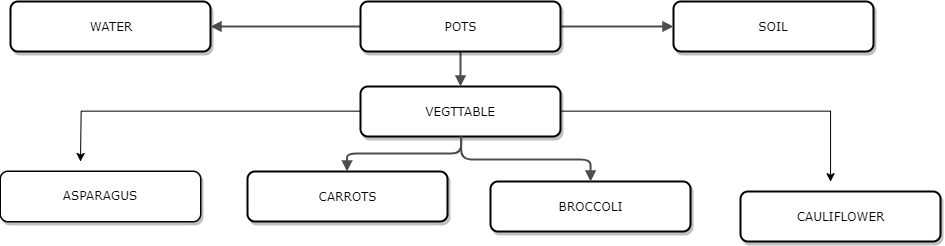

The diagram above was exported from draw.io. Its source (the exported page's mxGraphModel, read from the mxfile embedded in the PNG):
<mxGraphModel dx="1207" dy="488" grid="1" gridSize="10" guides="1" tooltips="1" connect="1" arrows="1" fold="1" page="1" pageScale="1" pageWidth="1100" pageHeight="850" background="#ffffff" math="0" shadow="0">
  <root>
    <mxCell id="0" />
    <mxCell id="1" parent="0" />
    <mxCell id="6257edae8c83ed4a-5" value="" style="group" parent="1" vertex="1" connectable="0">
      <mxGeometry x="120" y="300" width="200" height="50" as="geometry" />
    </mxCell>
    <mxCell id="6257edae8c83ed4a-6" value="WATER" style="whiteSpace=wrap;html=1;rounded=1;shadow=1;comic=0;strokeWidth=2;fillColor=#ffffff;fontFamily=Verdana;align=center;" parent="6257edae8c83ed4a-5" vertex="1">
      <mxGeometry width="200" height="50" as="geometry" />
    </mxCell>
    <mxCell id="6257edae8c83ed4a-8" value="" style="group" parent="1" vertex="1" connectable="0">
      <mxGeometry x="470" y="385" width="210" height="60" as="geometry" />
    </mxCell>
    <mxCell id="6257edae8c83ed4a-9" value="VEGTTABLE" style="whiteSpace=wrap;html=1;rounded=1;shadow=1;comic=0;strokeWidth=2;fillColor=#ffffff;fontFamily=Verdana;align=center;" parent="6257edae8c83ed4a-8" vertex="1">
      <mxGeometry width="200" height="50" as="geometry" />
    </mxCell>
    <mxCell id="6257edae8c83ed4a-11" value="" style="group;strokeWidth=1;" parent="1" vertex="1" connectable="0">
      <mxGeometry x="760" y="300" width="200" height="50" as="geometry" />
    </mxCell>
    <mxCell id="6257edae8c83ed4a-12" value="SOIL" style="whiteSpace=wrap;html=1;rounded=1;shadow=1;comic=0;strokeWidth=2;fillColor=#ffffff;fontFamily=Verdana;align=center;" parent="6257edae8c83ed4a-11" vertex="1">
      <mxGeometry x="23" width="200" height="50" as="geometry" />
    </mxCell>
    <mxCell id="6257edae8c83ed4a-14" value="CARROTS" style="group" parent="1" vertex="1" connectable="0">
      <mxGeometry x="357" y="470" width="200" height="50" as="geometry" />
    </mxCell>
    <mxCell id="6257edae8c83ed4a-15" value="CARROTS" style="whiteSpace=wrap;html=1;rounded=1;shadow=1;comic=0;strokeWidth=2;fillColor=#ffffff;fontFamily=Verdana;align=center;" parent="6257edae8c83ed4a-14" vertex="1">
      <mxGeometry width="200" height="50" as="geometry" />
    </mxCell>
    <mxCell id="6257edae8c83ed4a-20" value="" style="group" parent="1" vertex="1" connectable="0">
      <mxGeometry x="600" y="480" width="200" height="50" as="geometry" />
    </mxCell>
    <mxCell id="6257edae8c83ed4a-21" value="BROCCOLI" style="whiteSpace=wrap;html=1;rounded=1;shadow=1;comic=0;strokeWidth=2;fillColor=#ffffff;fontFamily=Verdana;align=center;" parent="6257edae8c83ed4a-20" vertex="1">
      <mxGeometry width="200" height="50" as="geometry" />
    </mxCell>
    <mxCell id="6257edae8c83ed4a-23" value="" style="group" parent="1" vertex="1" connectable="0">
      <mxGeometry x="850" y="475" width="200" height="50" as="geometry" />
    </mxCell>
    <mxCell id="6257edae8c83ed4a-24" value="CAULIFLOWER" style="whiteSpace=wrap;html=1;rounded=1;shadow=1;comic=0;strokeWidth=2;fillColor=#ffffff;fontFamily=Verdana;align=center;" parent="6257edae8c83ed4a-23" vertex="1">
      <mxGeometry y="15" width="200" height="50" as="geometry" />
    </mxCell>
    <mxCell id="6257edae8c83ed4a-26" value="" style="group;rounded=1;shadow=1;fontFamily=Verdana;verticalAlign=middle;strokeColor=#000000;strokeWidth=2;fillColor=#ffffff;" parent="1" vertex="1" connectable="0">
      <mxGeometry x="110" y="470" width="200" height="50" as="geometry" />
    </mxCell>
    <mxCell id="6257edae8c83ed4a-27" value="ASPARAGUS" style="whiteSpace=wrap;html=1;rounded=1;shadow=0;comic=0;strokeWidth=1;fillColor=#ffffff;fontFamily=Verdana;align=center;" parent="6257edae8c83ed4a-26" vertex="1">
      <mxGeometry width="200" height="50" as="geometry" />
    </mxCell>
    <mxCell id="6257edae8c83ed4a-35" style="edgeStyle=orthogonalEdgeStyle;rounded=1;html=1;labelBackgroundColor=none;endArrow=block;endFill=1;fontFamily=Verdana;fontSize=12;strokeWidth=2;strokeColor=#4D4D4D;" parent="1" source="6257edae8c83ed4a-1" target="6257edae8c83ed4a-6" edge="1">
      <mxGeometry relative="1" as="geometry" />
    </mxCell>
    <mxCell id="6257edae8c83ed4a-36" style="edgeStyle=orthogonalEdgeStyle;rounded=1;html=1;labelBackgroundColor=none;endArrow=block;endFill=1;fontFamily=Verdana;fontSize=12;strokeWidth=2;strokeColor=#4D4D4D;" parent="1" source="6257edae8c83ed4a-1" target="6257edae8c83ed4a-9" edge="1">
      <mxGeometry relative="1" as="geometry" />
    </mxCell>
    <mxCell id="6257edae8c83ed4a-37" style="edgeStyle=orthogonalEdgeStyle;rounded=1;html=1;labelBackgroundColor=none;endArrow=block;endFill=1;fontFamily=Verdana;fontSize=12;strokeWidth=2;strokeColor=#4D4D4D;" parent="1" source="6257edae8c83ed4a-1" target="6257edae8c83ed4a-12" edge="1">
      <mxGeometry relative="1" as="geometry" />
    </mxCell>
    <mxCell id="6257edae8c83ed4a-38" style="edgeStyle=orthogonalEdgeStyle;rounded=1;html=1;labelBackgroundColor=none;endArrow=block;endFill=1;fontFamily=Verdana;fontSize=12;strokeWidth=2;strokeColor=#4D4D4D;" parent="1" source="6257edae8c83ed4a-9" target="6257edae8c83ed4a-21" edge="1">
      <mxGeometry relative="1" as="geometry" />
    </mxCell>
    <mxCell id="6257edae8c83ed4a-39" style="edgeStyle=orthogonalEdgeStyle;rounded=1;html=1;labelBackgroundColor=none;endArrow=block;endFill=1;fontFamily=Verdana;fontSize=12;strokeWidth=2;strokeColor=#4D4D4D;" parent="1" source="6257edae8c83ed4a-9" target="6257edae8c83ed4a-15" edge="1">
      <mxGeometry relative="1" as="geometry" />
    </mxCell>
    <mxCell id="6257edae8c83ed4a-45" value="POTS" style="group" parent="1" vertex="1" connectable="0">
      <mxGeometry x="470" y="300" width="200" height="50" as="geometry" />
    </mxCell>
    <mxCell id="6257edae8c83ed4a-1" value="POTS" style="whiteSpace=wrap;html=1;rounded=1;shadow=1;comic=0;strokeWidth=2;fillColor=#ffffff;fontFamily=Verdana;align=center;" parent="6257edae8c83ed4a-45" vertex="1">
      <mxGeometry width="200" height="50" as="geometry" />
    </mxCell>
    <mxCell id="14" value="" style="edgeStyle=orthogonalEdgeStyle;rounded=0;html=1;jettySize=auto;orthogonalLoop=1;" edge="1" parent="1" source="6257edae8c83ed4a-9">
      <mxGeometry relative="1" as="geometry">
        <mxPoint x="190" y="460" as="targetPoint" />
      </mxGeometry>
    </mxCell>
    <mxCell id="15" value="" style="edgeStyle=orthogonalEdgeStyle;rounded=0;html=1;jettySize=auto;orthogonalLoop=1;" edge="1" parent="1">
      <mxGeometry relative="1" as="geometry">
        <mxPoint x="669" y="410" as="sourcePoint" />
        <mxPoint x="940" y="480" as="targetPoint" />
        <Array as="points">
          <mxPoint x="940" y="410" />
        </Array>
      </mxGeometry>
    </mxCell>
  </root>
</mxGraphModel>